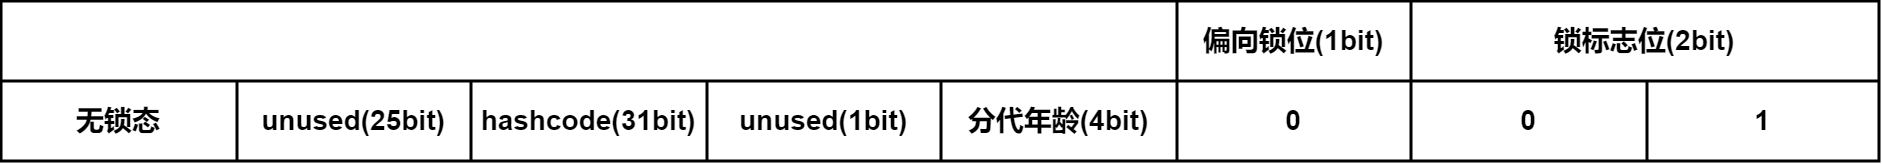

The diagram above was exported from draw.io. Its source (the exported page's mxGraphModel, read from the mxfile embedded in the PNG):
<mxGraphModel dx="2375" dy="902" grid="1" gridSize="10" guides="1" tooltips="1" connect="1" arrows="1" fold="1" page="1" pageScale="1" pageWidth="827" pageHeight="1169" background="#ffffff" math="0" shadow="0">
  <root>
    <mxCell id="0" />
    <mxCell id="1" parent="0" />
    <mxCell id="vQhfQEPBKQiwLRagai6M-1" value="" style="shape=table;startSize=0;container=1;collapsible=0;childLayout=tableLayout;fontSize=14;fontStyle=1;strokeWidth=1.5;" parent="1" vertex="1">
      <mxGeometry x="-330" y="465" width="939" height="80" as="geometry" />
    </mxCell>
    <mxCell id="vQhfQEPBKQiwLRagai6M-2" value="" style="shape=tableRow;horizontal=0;startSize=0;swimlaneHead=0;swimlaneBody=0;strokeColor=inherit;top=0;left=0;bottom=0;right=0;collapsible=0;dropTarget=0;fillColor=none;points=[[0,0.5],[1,0.5]];portConstraint=eastwest;fontSize=14;fontStyle=1;strokeWidth=1.5;" parent="vQhfQEPBKQiwLRagai6M-1" vertex="1">
      <mxGeometry width="939" height="40" as="geometry" />
    </mxCell>
    <mxCell id="vQhfQEPBKQiwLRagai6M-3" value="" style="shape=partialRectangle;html=1;whiteSpace=wrap;connectable=0;strokeColor=inherit;overflow=hidden;fillColor=none;top=0;left=0;bottom=0;right=0;pointerEvents=1;fontSize=14;fontStyle=1;rowspan=1;colspan=5;strokeWidth=1.5;" parent="vQhfQEPBKQiwLRagai6M-2" vertex="1">
      <mxGeometry width="588" height="40" as="geometry">
        <mxRectangle width="118" height="40" as="alternateBounds" />
      </mxGeometry>
    </mxCell>
    <mxCell id="vQhfQEPBKQiwLRagai6M-20" value="偏向锁位(1bit)" style="shape=partialRectangle;html=1;whiteSpace=wrap;connectable=0;strokeColor=inherit;overflow=hidden;fillColor=none;top=0;left=0;bottom=0;right=0;pointerEvents=1;fontSize=14;fontStyle=1;strokeWidth=1.5;" parent="vQhfQEPBKQiwLRagai6M-2" vertex="1">
      <mxGeometry x="588" width="117" height="40" as="geometry">
        <mxRectangle width="117" height="40" as="alternateBounds" />
      </mxGeometry>
    </mxCell>
    <mxCell id="vQhfQEPBKQiwLRagai6M-17" value="锁标志位(2bit)" style="shape=partialRectangle;html=1;whiteSpace=wrap;connectable=0;strokeColor=inherit;overflow=hidden;fillColor=none;top=0;left=0;bottom=0;right=0;pointerEvents=1;fontSize=14;fontStyle=1;rowspan=1;colspan=2;strokeWidth=1.5;" parent="vQhfQEPBKQiwLRagai6M-2" vertex="1">
      <mxGeometry x="705" width="234" height="40" as="geometry">
        <mxRectangle width="118" height="40" as="alternateBounds" />
      </mxGeometry>
    </mxCell>
    <mxCell id="vQhfQEPBKQiwLRagai6M-6" value="" style="shape=tableRow;horizontal=0;startSize=0;swimlaneHead=0;swimlaneBody=0;strokeColor=inherit;top=0;left=0;bottom=0;right=0;collapsible=0;dropTarget=0;fillColor=none;points=[[0,0.5],[1,0.5]];portConstraint=eastwest;fontSize=14;fontStyle=1;strokeWidth=1.5;" parent="vQhfQEPBKQiwLRagai6M-1" vertex="1">
      <mxGeometry y="40" width="939" height="40" as="geometry" />
    </mxCell>
    <mxCell id="vQhfQEPBKQiwLRagai6M-7" value="无锁态" style="shape=partialRectangle;html=1;whiteSpace=wrap;connectable=0;strokeColor=inherit;overflow=hidden;fillColor=none;top=0;left=0;bottom=0;right=0;pointerEvents=1;fontSize=14;fontStyle=1;strokeWidth=1.5;" parent="vQhfQEPBKQiwLRagai6M-6" vertex="1">
      <mxGeometry width="118" height="40" as="geometry">
        <mxRectangle width="118" height="40" as="alternateBounds" />
      </mxGeometry>
    </mxCell>
    <mxCell id="vQhfQEPBKQiwLRagai6M-8" value="unused(25bit)" style="shape=partialRectangle;html=1;whiteSpace=wrap;connectable=0;strokeColor=inherit;overflow=hidden;fillColor=none;top=0;left=0;bottom=0;right=0;pointerEvents=1;fontSize=14;fontStyle=1;strokeWidth=1.5;" parent="vQhfQEPBKQiwLRagai6M-6" vertex="1">
      <mxGeometry x="118" width="117" height="40" as="geometry">
        <mxRectangle width="117" height="40" as="alternateBounds" />
      </mxGeometry>
    </mxCell>
    <mxCell id="vQhfQEPBKQiwLRagai6M-9" value="hashcode(31bit)" style="shape=partialRectangle;html=1;whiteSpace=wrap;connectable=0;strokeColor=inherit;overflow=hidden;fillColor=none;top=0;left=0;bottom=0;right=0;pointerEvents=1;fontSize=14;fontStyle=1;strokeWidth=1.5;" parent="vQhfQEPBKQiwLRagai6M-6" vertex="1">
      <mxGeometry x="235" width="118" height="40" as="geometry">
        <mxRectangle width="118" height="40" as="alternateBounds" />
      </mxGeometry>
    </mxCell>
    <mxCell id="vQhfQEPBKQiwLRagai6M-27" value="unused(1bit)" style="shape=partialRectangle;html=1;whiteSpace=wrap;connectable=0;strokeColor=inherit;overflow=hidden;fillColor=none;top=0;left=0;bottom=0;right=0;pointerEvents=1;fontSize=14;fontStyle=1;strokeWidth=1.5;" parent="vQhfQEPBKQiwLRagai6M-6" vertex="1">
      <mxGeometry x="353" width="117" height="40" as="geometry">
        <mxRectangle width="117" height="40" as="alternateBounds" />
      </mxGeometry>
    </mxCell>
    <mxCell id="vQhfQEPBKQiwLRagai6M-24" value="分代年龄(4bit)" style="shape=partialRectangle;html=1;whiteSpace=wrap;connectable=0;strokeColor=inherit;overflow=hidden;fillColor=none;top=0;left=0;bottom=0;right=0;pointerEvents=1;fontSize=14;fontStyle=1;strokeWidth=1.5;" parent="vQhfQEPBKQiwLRagai6M-6" vertex="1">
      <mxGeometry x="470" width="118" height="40" as="geometry">
        <mxRectangle width="118" height="40" as="alternateBounds" />
      </mxGeometry>
    </mxCell>
    <mxCell id="vQhfQEPBKQiwLRagai6M-21" value="0" style="shape=partialRectangle;html=1;whiteSpace=wrap;connectable=0;strokeColor=inherit;overflow=hidden;fillColor=none;top=0;left=0;bottom=0;right=0;pointerEvents=1;fontSize=14;fontStyle=1;strokeWidth=1.5;" parent="vQhfQEPBKQiwLRagai6M-6" vertex="1">
      <mxGeometry x="588" width="117" height="40" as="geometry">
        <mxRectangle width="117" height="40" as="alternateBounds" />
      </mxGeometry>
    </mxCell>
    <mxCell id="vQhfQEPBKQiwLRagai6M-18" value="0" style="shape=partialRectangle;html=1;whiteSpace=wrap;connectable=0;strokeColor=default;overflow=hidden;fillColor=none;top=0;left=0;bottom=0;right=0;pointerEvents=1;fontSize=14;fontStyle=1;shadow=0;strokeWidth=1.5;" parent="vQhfQEPBKQiwLRagai6M-6" vertex="1">
      <mxGeometry x="705" width="118" height="40" as="geometry">
        <mxRectangle width="118" height="40" as="alternateBounds" />
      </mxGeometry>
    </mxCell>
    <mxCell id="vQhfQEPBKQiwLRagai6M-15" value="1" style="shape=partialRectangle;html=1;whiteSpace=wrap;connectable=0;strokeColor=default;overflow=hidden;fillColor=none;top=0;left=0;bottom=0;right=0;pointerEvents=1;fontSize=14;fontStyle=1;shadow=0;strokeWidth=1.5;" parent="vQhfQEPBKQiwLRagai6M-6" vertex="1">
      <mxGeometry x="823" width="116" height="40" as="geometry">
        <mxRectangle width="116" height="40" as="alternateBounds" />
      </mxGeometry>
    </mxCell>
  </root>
</mxGraphModel>